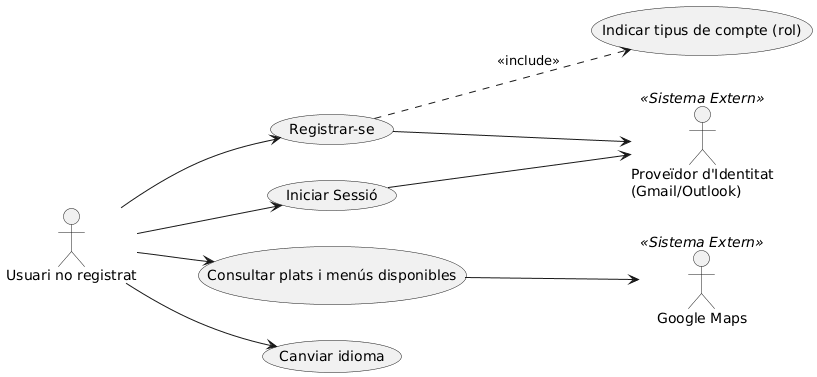

The diagram above was rendered by PlantUML. Its source (embedded in the PNG):
@startuml
left to right direction
skinparam actorStyle stickman

actor "Usuari no registrat" as UNR
actor "Proveïdor d'Identitat\n(Gmail/Outlook)" <<Sistema Extern>> as OAuth
actor "Google Maps" <<Sistema Extern>> as Gmaps

usecase "Registrar-se" as UC_Reg
usecase "Indicar tipus de compte (rol)" as UC_Rol
usecase "Iniciar Sessió" as UC_Login
usecase "Consultar plats i menús disponibles" as UC_ConsPlats
usecase "Canviar idioma" as UC_Idioma

UNR --> UC_Reg
UNR --> UC_Login
UNR --> UC_ConsPlats
UNR --> UC_Idioma

UC_Reg ..> UC_Rol : <<include>>

UC_Login --> OAuth
UC_Reg --> OAuth
UC_ConsPlats --> Gmaps
@enduml